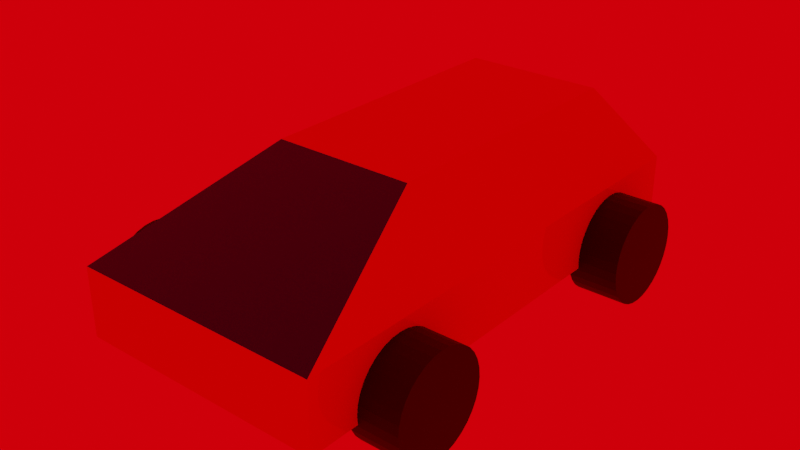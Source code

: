 # Source: car2.blend  (saved by Blender 2.90.8; exported with 4.5.12 LTS)
import bpy
from mathutils import Matrix  # noqa: F401  (used for matrix-valued properties, if any)

bpy.ops.wm.read_factory_settings(use_empty=True)
scene = bpy.context.scene
scene.name = 'Scene'

# ---- collections
col_car = bpy.data.collections.new('Car'); scene.collection.children.link(col_car)

# ---- materials (node trees are filled in below, after node groups)
mat_car = bpy.data.materials.new('Car')
mat_car.alpha_threshold = 0.0
mat_car.use_transparent_shadow = False
mat_car.line_color = (0.0, 0.0, 0.0, 1.0)
mat_paint = bpy.data.materials.new('Paint')
mat_paint.use_transparent_shadow = False
mat_tire = bpy.data.materials.new('Tire')
mat_tire.use_transparent_shadow = False

# ---- material node trees
mat_car.use_nodes = True; mat_car.node_tree.nodes.clear()
_N = mat_car.node_tree.nodes; _L = mat_car.node_tree.links
n0 = _N.new('ShaderNodeOutputMaterial'); n0.name = 'Material Output'; n0.location = (300, 300)
n1 = _N.new('ShaderNodeBsdfPrincipled'); n1.name = 'Principled BSDF'; n1.location = (10, 300)
n1.distribution = 'GGX'
n1.subsurface_method = 'BURLEY'
n1.inputs[0].default_value = (0.8, 0.005648, 0.0, 1.0)
n1.inputs[2].default_value = 0.0
n1.inputs[3].default_value = 1.45
n1.inputs[27].default_value = (0.0, 0.0, 0.0, 1.0)
n1.inputs[28].default_value = 1.0
_L.new(n1.outputs[0], n0.inputs[0])
n0.is_active_output = True
mat_paint.use_nodes = True; mat_paint.node_tree.nodes.clear()
_N = mat_paint.node_tree.nodes; _L = mat_paint.node_tree.links
n0 = _N.new('ShaderNodeBsdfPrincipled'); n0.name = 'Principled BSDF'; n0.location = (10, 300)
n0.distribution = 'GGX'
n0.subsurface_method = 'BURLEY'
n0.inputs[0].default_value = (0.001039, 0.0, 0.8, 1.0)
n0.inputs[2].default_value = 0.0
n0.inputs[3].default_value = 1.45
n0.inputs[27].default_value = (0.0, 0.0, 0.0, 1.0)
n0.inputs[28].default_value = 1.0
n1 = _N.new('ShaderNodeOutputMaterial'); n1.name = 'Material Output'; n1.location = (300, 300)
_L.new(n0.outputs[0], n1.inputs[0])
n1.is_active_output = True
mat_tire.use_nodes = True; mat_tire.node_tree.nodes.clear()
_N = mat_tire.node_tree.nodes; _L = mat_tire.node_tree.links
n0 = _N.new('ShaderNodeBsdfPrincipled'); n0.name = 'Principled BSDF'; n0.location = (10, 300)
n0.distribution = 'GGX'
n0.subsurface_method = 'BURLEY'
n0.inputs[0].default_value = (0.0004135, 0.0004135, 0.0004135, 1.0)
n0.inputs[2].default_value = 0.6417
n0.inputs[3].default_value = 1.45
n0.inputs[27].default_value = (0.0, 0.0, 0.0, 1.0)
n0.inputs[28].default_value = 1.0
n1 = _N.new('ShaderNodeOutputMaterial'); n1.name = 'Material Output'; n1.location = (300, 300)
_L.new(n0.outputs[0], n1.inputs[0])
n1.is_active_output = True

# ---- world
world_world = bpy.data.worlds.new('World'); scene.world = world_world
world_world.use_nodes = True; world_world.node_tree.nodes.clear()
_N = world_world.node_tree.nodes; _L = world_world.node_tree.links
n0 = _N.new('ShaderNodeOutputWorld'); n0.name = 'World Output'; n0.location = (300, 300)
n1 = _N.new('ShaderNodeBackground'); n1.name = 'Background'; n1.location = (10, 300)
n1.inputs[0].default_value = (1.0, 0.0, 0.002728, 1.0)
_L.new(n1.outputs[0], n0.inputs[0])
n0.is_active_output = True
world_world.color = (0.05088, 0.05088, 0.05088)
world_world.use_sun_shadow = False
world_world.sun_shadow_jitter_overblur = 0.0

# ---- meshes
me_cube = bpy.data.meshes.new('Cube')
me_cube.from_pydata([(1.0, 1.0, 1.362), (1.0, 1.0, 0.0), (1.0, -1.0, 1.362), (1.0, -1.0, 0.0), (-1.0, 1.0, 1.362), (-1.0, 1.0, 0.0), (-1.0, -1.0, 1.362), (-1.0, -1.0, 0.0), (1.0, 1.0, 1.362), (-1.0, 1.0, 1.362), (-1.0, -1.0, 1.362), (1.0, -1.0, 1.362), (0.568, 0.8334, 2.784), (-0.568, 0.8334, 2.784), (-0.568, -0.3026, 2.784), (0.568, -0.3026, 2.784)], [], [(12, 13, 14, 15), (3, 2, 6, 7), (7, 6, 4, 5), (5, 1, 3, 7), (1, 0, 2, 3), (5, 4, 0, 1), (0, 4, 9, 8), (4, 6, 10, 9), (6, 2, 11, 10), (2, 0, 8, 11), (8, 9, 13, 12), (9, 10, 14, 13), (10, 11, 15, 14), (11, 8, 12, 15)])
me_cube.polygons.foreach_set('material_index', [0, 0, 0, 0, 0, 0, 0, 0, 0, 0, 1, 0, 1, 0])
_uv = me_cube.uv_layers.new(name='UVMap')
_uv.uv.foreach_set('vector', [0.679, 0.554, 0.821, 0.554, 0.821, 0.696, 0.679, 0.696, 0.375, 0.75, 0.625, 0.75, 0.625, 1.0, 0.375, 1.0, 0.375, 0.0, 0.625, 0.0, 0.625, 0.25, 0.375, 0.25, 0.125, 0.5, 0.375, 0.5, 0.375, 0.75, 0.125, 0.75, 0.375, 0.5, 0.625, 0.5, 0.625, 0.75, 0.375, 0.75, 0.375, 0.25, 0.625, 0.25, 0.625, 0.5, 0.375, 0.5, 0.625, 0.5, 0.875, 0.5, 0.875, 0.5, 0.625, 0.5, 0.875, 0.5, 0.875, 0.75, 0.875, 0.75, 0.875, 0.5, 0.875, 0.75, 0.625, 0.75, 0.625, 0.75, 0.875, 0.75, 0.625, 0.75, 0.625, 0.5, 0.625, 0.5, 0.625, 0.75, 0.625, 0.5, 0.875, 0.5, 0.821, 0.554, 0.679, 0.554, 0.875, 0.5, 0.875, 0.75, 0.821, 0.696, 0.821, 0.554, 0.875, 0.75, 0.625, 0.75, 0.679, 0.696, 0.821, 0.696, 0.625, 0.75, 0.625, 0.5, 0.679, 0.554, 0.679, 0.696])
me_cube.materials.append(mat_car)
me_cube.materials.append(mat_paint)
me_cube.use_remesh_preserve_volume = False
me_cube.use_remesh_preserve_attributes = False
me_cube.use_mirror_vertex_groups = False
me_cube.update()
me_cylinder_004 = bpy.data.meshes.new('Cylinder.004')
me_cylinder_004.from_pydata([(-5.96e-08, 1.0, -2.0), (-5.96e-08, 1.0, -1.907e-06), (0.1951, 0.9808, -2.0), (0.1951, 0.9808, -1.907e-06), (0.3827, 0.9239, -2.0), (0.3827, 0.9239, -1.907e-06), (0.5556, 0.8315, -2.0), (0.5556, 0.8315, -1.907e-06), (0.7071, 0.7071, -2.0), (0.7071, 0.7071, -1.907e-06), (0.8315, 0.5556, -2.0), (0.8315, 0.5556, -1.907e-06), (0.9239, 0.3827, -2.0), (0.9239, 0.3827, -1.907e-06), (0.9808, 0.1951, -2.0), (0.9808, 0.1951, -1.907e-06), (1.0, -1.629e-07, -2.0), (1.0, -1.629e-07, -1.907e-06), (0.9808, -0.1951, -2.0), (0.9808, -0.1951, -1.907e-06), (0.9239, -0.3827, -2.0), (0.9239, -0.3827, -1.907e-06), (0.8315, -0.5556, -2.0), (0.8315, -0.5556, -1.907e-06), (0.7071, -0.7071, -2.0), (0.5556, -0.8315, -2.0), (0.3827, -0.9239, -2.0), (0.1951, -0.9808, -2.0), (-3.854e-07, -1.0, -2.0), (-0.1951, -0.9808, -2.0), (-0.3827, -0.9239, -2.0), (-0.5556, -0.8315, -2.0), (-0.7071, -0.7071, -2.0), (-0.8315, -0.5556, -2.0), (-0.9239, -0.3827, -2.0), (-0.9808, -0.1951, -2.0), (-1.0, 7.272e-07, -2.0), (-0.9808, 0.1951, -2.0), (-0.9239, 0.3827, -2.0), (-0.9239, 0.3827, -1.907e-06), (-0.8315, 0.5556, -2.0), (-0.8315, 0.5556, -1.907e-06), (-0.7071, 0.7071, -2.0), (-0.7071, 0.7071, -1.907e-06), (-0.5556, 0.8315, -2.0), (-0.5556, 0.8315, -1.907e-06), (-0.3827, 0.9239, -2.0), (-0.3827, 0.9239, -1.907e-06), (-0.1951, 0.9808, -2.0), (-0.1951, 0.9808, -1.907e-06), (-6.279e-08, 1.0, -2.0), (-6.279e-08, 1.0, -1.907e-06), (0.1951, 0.9808, -1.907e-06), (0.3827, 0.9239, -1.907e-06), (0.5556, 0.8315, -1.907e-06), (0.7071, 0.7071, -1.907e-06), (0.8315, 0.5556, -1.907e-06), (0.9239, 0.3827, -1.907e-06), (0.9808, 0.1951, -1.907e-06), (1.0, -1.629e-07, -1.907e-06), (0.9808, -0.1951, -1.907e-06), (0.9239, -0.3827, -1.907e-06), (0.8315, -0.5556, -2.0), (0.8315, -0.5556, -1.907e-06), (0.7071, -0.7071, -2.0), (0.7071, -0.7071, -1.907e-06), (0.5556, -0.8315, -2.0), (0.5556, -0.8315, -1.907e-06), (0.3827, -0.9239, -2.0), (0.3827, -0.9239, -1.907e-06), (0.1951, -0.9808, -2.0), (0.1951, -0.9808, -1.907e-06), (-3.886e-07, -1.0, -2.0), (-3.886e-07, -1.0, -1.907e-06), (-0.1951, -0.9808, -2.0), (-0.1951, -0.9808, -1.907e-06), (-0.3827, -0.9239, -2.0), (-0.3827, -0.9239, -1.907e-06), (-0.5556, -0.8315, -2.0), (-0.5556, -0.8315, -1.907e-06), (-0.7071, -0.7071, -2.0), (-0.7071, -0.7071, -1.907e-06), (-0.8315, -0.5556, -2.0), (-0.8315, -0.5556, -1.907e-06), (-0.9239, -0.3827, -2.0), (-0.9239, -0.3827, -1.907e-06), (-0.9808, -0.1951, -2.0), (-0.9808, -0.1951, -1.907e-06), (-1.0, 7.272e-07, -2.0), (-1.0, 7.272e-07, -1.907e-06), (-0.9808, 0.1951, -2.0), (-0.9808, 0.1951, -1.907e-06), (-0.9239, 0.3827, -2.0), (-0.9239, 0.3827, -1.907e-06), (-0.8315, 0.5556, -1.907e-06), (-0.7071, 0.7071, -1.907e-06), (-0.5556, 0.8315, -1.907e-06), (-0.3827, 0.9239, -1.907e-06), (-0.1951, 0.9808, -2.0), (-0.1951, 0.9808, -1.907e-06)], [], [(0, 1, 3, 2), (2, 3, 5, 4), (4, 5, 7, 6), (6, 7, 9, 8), (8, 9, 11, 10), (10, 11, 13, 12), (12, 13, 15, 14), (14, 15, 17, 16), (16, 17, 19, 18), (18, 19, 21, 20), (20, 21, 23, 22), (38, 39, 41, 40), (40, 41, 43, 42), (42, 43, 45, 44), (44, 45, 47, 46), (46, 47, 49, 48), (0, 2, 4, 6, 8, 10, 12, 14, 16, 18, 20, 22, 24, 25, 26, 27, 28, 29, 30, 31, 32, 33, 34, 35, 36, 37, 38, 40, 42, 44, 46, 48), (62, 63, 65, 64), (64, 65, 67, 66), (66, 67, 69, 68), (68, 69, 71, 70), (70, 71, 73, 72), (72, 73, 75, 74), (74, 75, 77, 76), (76, 77, 79, 78), (78, 79, 81, 80), (80, 81, 83, 82), (82, 83, 85, 84), (84, 85, 87, 86), (86, 87, 89, 88), (88, 89, 91, 90), (90, 91, 93, 92), (52, 51, 99, 97, 96, 95, 94, 93, 91, 89, 87, 85, 83, 81, 79, 77, 75, 73, 71, 69, 67, 65, 63, 61, 60, 59, 58, 57, 56, 55, 54, 53), (98, 99, 51, 50)])
_uv = me_cylinder_004.uv_layers.new(name='UVMap')
_uv.uv.foreach_set('vector', [1.0, 0.5, 1.0, 1.0, 0.9688, 1.0, 0.9688, 0.5, 0.9688, 0.5, 0.9688, 1.0, 0.9375, 1.0, 0.9375, 0.5, 0.9375, 0.5, 0.9375, 1.0, 0.9062, 1.0, 0.9062, 0.5, 0.9062, 0.5, 0.9062, 1.0, 0.875, 1.0, 0.875, 0.5, 0.875, 0.5, 0.875, 1.0, 0.8438, 1.0, 0.8438, 0.5, 0.8438, 0.5, 0.8438, 1.0, 0.8125, 1.0, 0.8125, 0.5, 0.8125, 0.5, 0.8125, 1.0, 0.7812, 1.0, 0.7812, 0.5, 0.7812, 0.5, 0.7812, 1.0, 0.75, 1.0, 0.75, 0.5, 0.75, 0.5, 0.75, 1.0, 0.7188, 1.0, 0.7188, 0.5, 0.7188, 0.5, 0.7188, 1.0, 0.6875, 1.0, 0.6875, 0.5, 0.6875, 0.5, 0.6875, 1.0, 0.6562, 1.0, 0.6562, 0.5, 0.1875, 0.5, 0.1875, 1.0, 0.1562, 1.0, 0.1562, 0.5, 0.1562, 0.5, 0.1562, 1.0, 0.125, 1.0, 0.125, 0.5, 0.125, 0.5, 0.125, 1.0, 0.09375, 1.0, 0.09375, 0.5, 0.09375, 0.5, 0.09375, 1.0, 0.0625, 1.0, 0.0625, 0.5, 0.0625, 0.5, 0.0625, 1.0, 0.03125, 1.0, 0.03125, 0.5, 0.75, 0.49, 0.7968, 0.4854, 0.8418, 0.4717, 0.8833, 0.4496, 0.9197, 0.4197, 0.9496, 0.3833, 0.9717, 0.3418, 0.9854, 0.2968, 0.99, 0.25, 0.9854, 0.2032, 0.9717, 0.1582, 0.9496, 0.1167, 0.9197, 0.08029, 0.8833, 0.05045, 0.8418, 0.02827, 0.7968, 0.01461, 0.75, 0.01, 0.7032, 0.01461, 0.6582, 0.02827, 0.6167, 0.05045, 0.5803, 0.08029, 0.5504, 0.1167, 0.5283, 0.1582, 0.5146, 0.2032, 0.51, 0.25, 0.5146, 0.2968, 0.5283, 0.3418, 0.5504, 0.3833, 0.5803, 0.4197, 0.6167, 0.4496, 0.6582, 0.4717, 0.7032, 0.4854, 0.6562, 0.5, 0.6562, 1.0, 0.625, 1.0, 0.625, 0.5, 0.625, 0.5, 0.625, 1.0, 0.5938, 1.0, 0.5938, 0.5, 0.5938, 0.5, 0.5938, 1.0, 0.5625, 1.0, 0.5625, 0.5, 0.5625, 0.5, 0.5625, 1.0, 0.5312, 1.0, 0.5312, 0.5, 0.5312, 0.5, 0.5312, 1.0, 0.5, 1.0, 0.5, 0.5, 0.5, 0.5, 0.5, 1.0, 0.4688, 1.0, 0.4688, 0.5, 0.4688, 0.5, 0.4688, 1.0, 0.4375, 1.0, 0.4375, 0.5, 0.4375, 0.5, 0.4375, 1.0, 0.4062, 1.0, 0.4062, 0.5, 0.4062, 0.5, 0.4062, 1.0, 0.375, 1.0, 0.375, 0.5, 0.375, 0.5, 0.375, 1.0, 0.3438, 1.0, 0.3438, 0.5, 0.3438, 0.5, 0.3438, 1.0, 0.3125, 1.0, 0.3125, 0.5, 0.3125, 0.5, 0.3125, 1.0, 0.2812, 1.0, 0.2812, 0.5, 0.2812, 0.5, 0.2812, 1.0, 0.25, 1.0, 0.25, 0.5, 0.25, 0.5, 0.25, 1.0, 0.2188, 1.0, 0.2188, 0.5, 0.2188, 0.5, 0.2188, 1.0, 0.1875, 1.0, 0.1875, 0.5, 0.2968, 0.4854, 0.25, 0.49, 0.2032, 0.4854, 0.1582, 0.4717, 0.1167, 0.4496, 0.08029, 0.4197, 0.05045, 0.3833, 0.02827, 0.3418, 0.01461, 0.2968, 0.01, 0.25, 0.01461, 0.2032, 0.02827, 0.1582, 0.05045, 0.1167, 0.08029, 0.08029, 0.1167, 0.05045, 0.1582, 0.02827, 0.2032, 0.01461, 0.25, 0.01, 0.2968, 0.01461, 0.3418, 0.02827, 0.3833, 0.05045, 0.4197, 0.08029, 0.4496, 0.1167, 0.4717, 0.1582, 0.4854, 0.2032, 0.49, 0.25, 0.4854, 0.2968, 0.4717, 0.3418, 0.4496, 0.3833, 0.4197, 0.4197, 0.3833, 0.4496, 0.3418, 0.4717, 0.03125, 0.5, 0.03125, 1.0, 0.0, 1.0, 0.0, 0.5])
me_cylinder_004.materials.append(mat_tire)
me_cylinder_004.use_remesh_fix_poles = True
me_cylinder_004.use_remesh_preserve_attributes = False
me_cylinder_004.use_mirror_vertex_groups = False
me_cylinder_004.update()
me_cylinder_002 = bpy.data.meshes.new('Cylinder.002')
me_cylinder_002.from_pydata([(-5.96e-08, 1.0, 1.907e-06), (-5.96e-08, 1.0, 2.0), (0.1951, 0.9808, 1.907e-06), (0.1951, 0.9808, 2.0), (0.3827, 0.9239, 1.907e-06), (0.3827, 0.9239, 2.0), (0.5556, 0.8315, 1.907e-06), (0.5556, 0.8315, 2.0), (0.7071, 0.7071, 1.907e-06), (0.7071, 0.7071, 2.0), (0.8315, 0.5556, 1.907e-06), (0.8315, 0.5556, 2.0), (0.9239, 0.3827, 1.907e-06), (0.9239, 0.3827, 2.0), (0.9808, 0.1951, 1.907e-06), (0.9808, 0.1951, 2.0), (1.0, -1.629e-07, 1.907e-06), (1.0, -1.629e-07, 2.0), (0.9808, -0.1951, 1.907e-06), (0.9808, -0.1951, 2.0), (0.9239, -0.3827, 1.907e-06), (0.9239, -0.3827, 2.0), (0.8315, -0.5556, 1.907e-06), (0.8315, -0.5556, 2.0), (0.7071, -0.7071, 1.907e-06), (0.7071, -0.7071, 2.0), (0.5556, -0.8315, 1.907e-06), (0.5556, -0.8315, 2.0), (0.3827, -0.9239, 1.907e-06), (0.3827, -0.9239, 2.0), (0.1951, -0.9808, 1.907e-06), (0.1951, -0.9808, 2.0), (-3.854e-07, -1.0, 1.907e-06), (-3.854e-07, -1.0, 2.0), (-0.1951, -0.9808, 1.907e-06), (-0.1951, -0.9808, 2.0), (-0.3827, -0.9239, 1.907e-06), (-0.3827, -0.9239, 2.0), (-0.5556, -0.8315, 1.907e-06), (-0.5556, -0.8315, 2.0), (-0.7071, -0.7071, 1.907e-06), (-0.7071, -0.7071, 2.0), (-0.8315, -0.5556, 1.907e-06), (-0.8315, -0.5556, 2.0), (-0.9239, -0.3827, 1.907e-06), (-0.9239, -0.3827, 2.0), (-0.9808, -0.1951, 1.907e-06), (-0.9808, -0.1951, 2.0), (-1.0, 7.272e-07, 1.907e-06), (-1.0, 7.272e-07, 2.0), (-0.9808, 0.1951, 1.907e-06), (-0.9808, 0.1951, 2.0), (-0.9239, 0.3827, 1.907e-06), (-0.9239, 0.3827, 2.0), (-0.8315, 0.5556, 1.907e-06), (-0.8315, 0.5556, 2.0), (-0.7071, 0.7071, 1.907e-06), (-0.7071, 0.7071, 2.0), (-0.5556, 0.8315, 1.907e-06), (-0.5556, 0.8315, 2.0), (-0.3827, 0.9239, 1.907e-06), (-0.3827, 0.9239, 2.0), (-0.1951, 0.9808, 1.907e-06), (-0.1951, 0.9808, 2.0)], [], [(0, 1, 3, 2), (2, 3, 5, 4), (4, 5, 7, 6), (6, 7, 9, 8), (8, 9, 11, 10), (10, 11, 13, 12), (12, 13, 15, 14), (14, 15, 17, 16), (16, 17, 19, 18), (18, 19, 21, 20), (20, 21, 23, 22), (22, 23, 25, 24), (24, 25, 27, 26), (26, 27, 29, 28), (28, 29, 31, 30), (30, 31, 33, 32), (32, 33, 35, 34), (34, 35, 37, 36), (36, 37, 39, 38), (38, 39, 41, 40), (40, 41, 43, 42), (42, 43, 45, 44), (44, 45, 47, 46), (46, 47, 49, 48), (48, 49, 51, 50), (50, 51, 53, 52), (52, 53, 55, 54), (54, 55, 57, 56), (56, 57, 59, 58), (58, 59, 61, 60), (3, 1, 63, 61, 59, 57, 55, 53, 51, 49, 47, 45, 43, 41, 39, 37, 35, 33, 31, 29, 27, 25, 23, 21, 19, 17, 15, 13, 11, 9, 7, 5), (60, 61, 63, 62), (62, 63, 1, 0), (0, 2, 4, 6, 8, 10, 12, 14, 16, 18, 20, 22, 24, 26, 28, 30, 32, 34, 36, 38, 40, 42, 44, 46, 48, 50, 52, 54, 56, 58, 60, 62)])
_uv = me_cylinder_002.uv_layers.new(name='UVMap')
_uv.uv.foreach_set('vector', [1.0, 0.5, 1.0, 1.0, 0.9688, 1.0, 0.9688, 0.5, 0.9688, 0.5, 0.9688, 1.0, 0.9375, 1.0, 0.9375, 0.5, 0.9375, 0.5, 0.9375, 1.0, 0.9062, 1.0, 0.9062, 0.5, 0.9062, 0.5, 0.9062, 1.0, 0.875, 1.0, 0.875, 0.5, 0.875, 0.5, 0.875, 1.0, 0.8438, 1.0, 0.8438, 0.5, 0.8438, 0.5, 0.8438, 1.0, 0.8125, 1.0, 0.8125, 0.5, 0.8125, 0.5, 0.8125, 1.0, 0.7812, 1.0, 0.7812, 0.5, 0.7812, 0.5, 0.7812, 1.0, 0.75, 1.0, 0.75, 0.5, 0.75, 0.5, 0.75, 1.0, 0.7188, 1.0, 0.7188, 0.5, 0.7188, 0.5, 0.7188, 1.0, 0.6875, 1.0, 0.6875, 0.5, 0.6875, 0.5, 0.6875, 1.0, 0.6562, 1.0, 0.6562, 0.5, 0.6562, 0.5, 0.6562, 1.0, 0.625, 1.0, 0.625, 0.5, 0.625, 0.5, 0.625, 1.0, 0.5938, 1.0, 0.5938, 0.5, 0.5938, 0.5, 0.5938, 1.0, 0.5625, 1.0, 0.5625, 0.5, 0.5625, 0.5, 0.5625, 1.0, 0.5312, 1.0, 0.5312, 0.5, 0.5312, 0.5, 0.5312, 1.0, 0.5, 1.0, 0.5, 0.5, 0.5, 0.5, 0.5, 1.0, 0.4688, 1.0, 0.4688, 0.5, 0.4688, 0.5, 0.4688, 1.0, 0.4375, 1.0, 0.4375, 0.5, 0.4375, 0.5, 0.4375, 1.0, 0.4062, 1.0, 0.4062, 0.5, 0.4062, 0.5, 0.4062, 1.0, 0.375, 1.0, 0.375, 0.5, 0.375, 0.5, 0.375, 1.0, 0.3438, 1.0, 0.3438, 0.5, 0.3438, 0.5, 0.3438, 1.0, 0.3125, 1.0, 0.3125, 0.5, 0.3125, 0.5, 0.3125, 1.0, 0.2812, 1.0, 0.2812, 0.5, 0.2812, 0.5, 0.2812, 1.0, 0.25, 1.0, 0.25, 0.5, 0.25, 0.5, 0.25, 1.0, 0.2188, 1.0, 0.2188, 0.5, 0.2188, 0.5, 0.2188, 1.0, 0.1875, 1.0, 0.1875, 0.5, 0.1875, 0.5, 0.1875, 1.0, 0.1562, 1.0, 0.1562, 0.5, 0.1562, 0.5, 0.1562, 1.0, 0.125, 1.0, 0.125, 0.5, 0.125, 0.5, 0.125, 1.0, 0.09375, 1.0, 0.09375, 0.5, 0.09375, 0.5, 0.09375, 1.0, 0.0625, 1.0, 0.0625, 0.5, 0.2968, 0.4854, 0.25, 0.49, 0.2032, 0.4854, 0.1582, 0.4717, 0.1167, 0.4496, 0.08029, 0.4197, 0.05045, 0.3833, 0.02827, 0.3418, 0.01461, 0.2968, 0.01, 0.25, 0.01461, 0.2032, 0.02827, 0.1582, 0.05045, 0.1167, 0.08029, 0.08029, 0.1167, 0.05045, 0.1582, 0.02827, 0.2032, 0.01461, 0.25, 0.01, 0.2968, 0.01461, 0.3418, 0.02827, 0.3833, 0.05045, 0.4197, 0.08029, 0.4496, 0.1167, 0.4717, 0.1582, 0.4854, 0.2032, 0.49, 0.25, 0.4854, 0.2968, 0.4717, 0.3418, 0.4496, 0.3833, 0.4197, 0.4197, 0.3833, 0.4496, 0.3418, 0.4717, 0.0625, 0.5, 0.0625, 1.0, 0.03125, 1.0, 0.03125, 0.5, 0.03125, 0.5, 0.03125, 1.0, 0.0, 1.0, 0.0, 0.5, 0.75, 0.49, 0.7968, 0.4854, 0.8418, 0.4717, 0.8833, 0.4496, 0.9197, 0.4197, 0.9496, 0.3833, 0.9717, 0.3418, 0.9854, 0.2968, 0.99, 0.25, 0.9854, 0.2032, 0.9717, 0.1582, 0.9496, 0.1167, 0.9197, 0.08029, 0.8833, 0.05045, 0.8418, 0.02827, 0.7968, 0.01461, 0.75, 0.01, 0.7032, 0.01461, 0.6582, 0.02827, 0.6167, 0.05045, 0.5803, 0.08029, 0.5504, 0.1167, 0.5283, 0.1582, 0.5146, 0.2032, 0.51, 0.25, 0.5146, 0.2968, 0.5283, 0.3418, 0.5504, 0.3833, 0.5803, 0.4197, 0.6167, 0.4496, 0.6582, 0.4717, 0.7032, 0.4854])
me_cylinder_002.materials.append(mat_tire)
me_cylinder_002.use_remesh_fix_poles = True
me_cylinder_002.use_remesh_preserve_attributes = False
me_cylinder_002.use_mirror_vertex_groups = False
me_cylinder_002.update()
me_cylinder_005 = bpy.data.meshes.new('Cylinder.005')
me_cylinder_005.from_pydata([(-5.96e-08, 1.0, -2.0), (-5.96e-08, 1.0, -1.907e-06), (0.1951, 0.9808, -2.0), (0.1951, 0.9808, -1.907e-06), (0.3827, 0.9239, -2.0), (0.3827, 0.9239, -1.907e-06), (0.5556, 0.8315, -2.0), (0.5556, 0.8315, -1.907e-06), (0.7071, 0.7071, -2.0), (0.7071, 0.7071, -1.907e-06), (0.8315, 0.5556, -2.0), (0.8315, 0.5556, -1.907e-06), (0.9239, 0.3827, -2.0), (0.9239, 0.3827, -1.907e-06), (0.9808, 0.1951, -2.0), (0.9808, 0.1951, -1.907e-06), (1.0, -1.629e-07, -2.0), (1.0, -1.629e-07, -1.907e-06), (0.9808, -0.1951, -2.0), (0.9808, -0.1951, -1.907e-06), (0.9239, -0.3827, -2.0), (0.9239, -0.3827, -1.907e-06), (0.8315, -0.5556, -2.0), (0.8315, -0.5556, -1.907e-06), (0.7071, -0.7071, -2.0), (0.7071, -0.7071, -1.907e-06), (0.5556, -0.8315, -2.0), (0.5556, -0.8315, -1.907e-06), (0.3827, -0.9239, -2.0), (0.3827, -0.9239, -1.907e-06), (0.1951, -0.9808, -2.0), (0.1951, -0.9808, -1.907e-06), (-3.854e-07, -1.0, -2.0), (-3.854e-07, -1.0, -1.907e-06), (-0.1951, -0.9808, -2.0), (-0.1951, -0.9808, -1.907e-06), (-0.3827, -0.9239, -2.0), (-0.3827, -0.9239, -1.907e-06), (-0.5556, -0.8315, -2.0), (-0.5556, -0.8315, -1.907e-06), (-0.7071, -0.7071, -2.0), (-0.7071, -0.7071, -1.907e-06), (-0.8315, -0.5556, -2.0), (-0.8315, -0.5556, -1.907e-06), (-0.9239, -0.3827, -2.0), (-0.9239, -0.3827, -1.907e-06), (-0.9808, -0.1951, -2.0), (-0.9808, -0.1951, -1.907e-06), (-1.0, 7.272e-07, -2.0), (-1.0, 7.272e-07, -1.907e-06), (-0.9808, 0.1951, -2.0), (-0.9808, 0.1951, -1.907e-06), (-0.9239, 0.3827, -2.0), (-0.9239, 0.3827, -1.907e-06), (-0.8315, 0.5556, -2.0), (-0.8315, 0.5556, -1.907e-06), (-0.7071, 0.7071, -2.0), (-0.7071, 0.7071, -1.907e-06), (-0.5556, 0.8315, -2.0), (-0.5556, 0.8315, -1.907e-06), (-0.3827, 0.9239, -2.0), (-0.3827, 0.9239, -1.907e-06), (-0.1951, 0.9808, -2.0), (-0.1951, 0.9808, -1.907e-06), (-6.279e-08, 1.0, -2.0), (-6.279e-08, 1.0, -1.907e-06), (0.1951, 0.9808, -2.0), (0.1951, 0.9808, -1.907e-06), (0.3827, 0.9239, -2.0), (0.3827, 0.9239, -1.907e-06), (0.5556, 0.8315, -2.0), (0.5556, 0.8315, -1.907e-06), (0.7071, 0.7071, -2.0), (0.7071, 0.7071, -1.907e-06), (0.8315, 0.5556, -2.0), (0.8315, 0.5556, -1.907e-06), (0.9239, 0.3827, -2.0), (0.9239, 0.3827, -1.907e-06), (0.9808, 0.1951, -2.0), (0.9808, 0.1951, -1.907e-06), (1.0, -1.629e-07, -2.0), (1.0, -1.629e-07, -1.907e-06), (0.9808, -0.1951, -2.0), (0.9808, -0.1951, -1.907e-06), (0.9239, -0.3827, -2.0), (0.9239, -0.3827, -1.907e-06), (0.8315, -0.5556, -2.0), (0.8315, -0.5556, -1.907e-06), (0.7071, -0.7071, -2.0), (0.7071, -0.7071, -1.907e-06), (0.5556, -0.8315, -2.0), (0.5556, -0.8315, -1.907e-06), (0.3827, -0.9239, -2.0), (0.3827, -0.9239, -1.907e-06), (-0.7071, 0.7071, -2.0), (-0.7071, 0.7071, -1.907e-06), (-0.5556, 0.8315, -2.0), (-0.5556, 0.8315, -1.907e-06), (-0.3827, 0.9239, -2.0), (-0.3827, 0.9239, -1.907e-06), (-0.1951, 0.9808, -2.0), (-0.1951, 0.9808, -1.907e-06)], [], [(28, 29, 31, 30), (30, 31, 33, 32), (32, 33, 35, 34), (34, 35, 37, 36), (36, 37, 39, 38), (38, 39, 41, 40), (40, 41, 43, 42), (42, 43, 45, 44), (44, 45, 47, 46), (46, 47, 49, 48), (48, 49, 51, 50), (50, 51, 53, 52), (52, 53, 55, 54), (54, 55, 57, 56), (3, 1, 63, 61, 59, 57, 55, 53, 51, 49, 47, 45, 43, 41, 39, 37, 35, 33, 31, 29, 27, 25, 23, 21, 19, 17, 15, 13, 11, 9, 7, 5), (0, 2, 4, 6, 8, 10, 12, 14, 16, 18, 20, 22, 24, 26, 28, 30, 32, 34, 36, 38, 40, 42, 44, 46, 48, 50, 52, 54, 56, 58, 60, 62), (64, 65, 67, 66), (66, 67, 69, 68), (68, 69, 71, 70), (70, 71, 73, 72), (72, 73, 75, 74), (74, 75, 77, 76), (76, 77, 79, 78), (78, 79, 81, 80), (80, 81, 83, 82), (82, 83, 85, 84), (84, 85, 87, 86), (86, 87, 89, 88), (88, 89, 91, 90), (90, 91, 93, 92), (94, 95, 97, 96), (96, 97, 99, 98), (98, 99, 101, 100), (100, 101, 65, 64)])
_uv = me_cylinder_005.uv_layers.new(name='UVMap')
_uv.uv.foreach_set('vector', [0.5625, 0.5, 0.5625, 1.0, 0.5312, 1.0, 0.5312, 0.5, 0.5312, 0.5, 0.5312, 1.0, 0.5, 1.0, 0.5, 0.5, 0.5, 0.5, 0.5, 1.0, 0.4688, 1.0, 0.4688, 0.5, 0.4688, 0.5, 0.4688, 1.0, 0.4375, 1.0, 0.4375, 0.5, 0.4375, 0.5, 0.4375, 1.0, 0.4062, 1.0, 0.4062, 0.5, 0.4062, 0.5, 0.4062, 1.0, 0.375, 1.0, 0.375, 0.5, 0.375, 0.5, 0.375, 1.0, 0.3438, 1.0, 0.3438, 0.5, 0.3438, 0.5, 0.3438, 1.0, 0.3125, 1.0, 0.3125, 0.5, 0.3125, 0.5, 0.3125, 1.0, 0.2812, 1.0, 0.2812, 0.5, 0.2812, 0.5, 0.2812, 1.0, 0.25, 1.0, 0.25, 0.5, 0.25, 0.5, 0.25, 1.0, 0.2188, 1.0, 0.2188, 0.5, 0.2188, 0.5, 0.2188, 1.0, 0.1875, 1.0, 0.1875, 0.5, 0.1875, 0.5, 0.1875, 1.0, 0.1562, 1.0, 0.1562, 0.5, 0.1562, 0.5, 0.1562, 1.0, 0.125, 1.0, 0.125, 0.5, 0.2968, 0.4854, 0.25, 0.49, 0.2032, 0.4854, 0.1582, 0.4717, 0.1167, 0.4496, 0.08029, 0.4197, 0.05045, 0.3833, 0.02827, 0.3418, 0.01461, 0.2968, 0.01, 0.25, 0.01461, 0.2032, 0.02827, 0.1582, 0.05045, 0.1167, 0.08029, 0.08029, 0.1167, 0.05045, 0.1582, 0.02827, 0.2032, 0.01461, 0.25, 0.01, 0.2968, 0.01461, 0.3418, 0.02827, 0.3833, 0.05045, 0.4197, 0.08029, 0.4496, 0.1167, 0.4717, 0.1582, 0.4854, 0.2032, 0.49, 0.25, 0.4854, 0.2968, 0.4717, 0.3418, 0.4496, 0.3833, 0.4197, 0.4197, 0.3833, 0.4496, 0.3418, 0.4717, 0.75, 0.49, 0.7968, 0.4854, 0.8418, 0.4717, 0.8833, 0.4496, 0.9197, 0.4197, 0.9496, 0.3833, 0.9717, 0.3418, 0.9854, 0.2968, 0.99, 0.25, 0.9854, 0.2032, 0.9717, 0.1582, 0.9496, 0.1167, 0.9197, 0.08029, 0.8833, 0.05045, 0.8418, 0.02827, 0.7968, 0.01461, 0.75, 0.01, 0.7032, 0.01461, 0.6582, 0.02827, 0.6167, 0.05045, 0.5803, 0.08029, 0.5504, 0.1167, 0.5283, 0.1582, 0.5146, 0.2032, 0.51, 0.25, 0.5146, 0.2968, 0.5283, 0.3418, 0.5504, 0.3833, 0.5803, 0.4197, 0.6167, 0.4496, 0.6582, 0.4717, 0.7032, 0.4854, 1.0, 0.5, 1.0, 1.0, 0.9688, 1.0, 0.9688, 0.5, 0.9688, 0.5, 0.9688, 1.0, 0.9375, 1.0, 0.9375, 0.5, 0.9375, 0.5, 0.9375, 1.0, 0.9062, 1.0, 0.9062, 0.5, 0.9062, 0.5, 0.9062, 1.0, 0.875, 1.0, 0.875, 0.5, 0.875, 0.5, 0.875, 1.0, 0.8438, 1.0, 0.8438, 0.5, 0.8438, 0.5, 0.8438, 1.0, 0.8125, 1.0, 0.8125, 0.5, 0.8125, 0.5, 0.8125, 1.0, 0.7812, 1.0, 0.7812, 0.5, 0.7812, 0.5, 0.7812, 1.0, 0.75, 1.0, 0.75, 0.5, 0.75, 0.5, 0.75, 1.0, 0.7188, 1.0, 0.7188, 0.5, 0.7188, 0.5, 0.7188, 1.0, 0.6875, 1.0, 0.6875, 0.5, 0.6875, 0.5, 0.6875, 1.0, 0.6562, 1.0, 0.6562, 0.5, 0.6562, 0.5, 0.6562, 1.0, 0.625, 1.0, 0.625, 0.5, 0.625, 0.5, 0.625, 1.0, 0.5938, 1.0, 0.5938, 0.5, 0.5938, 0.5, 0.5938, 1.0, 0.5625, 1.0, 0.5625, 0.5, 0.125, 0.5, 0.125, 1.0, 0.09375, 1.0, 0.09375, 0.5, 0.09375, 0.5, 0.09375, 1.0, 0.0625, 1.0, 0.0625, 0.5, 0.0625, 0.5, 0.0625, 1.0, 0.03125, 1.0, 0.03125, 0.5, 0.03125, 0.5, 0.03125, 1.0, 0.0, 1.0, 0.0, 0.5])
me_cylinder_005.materials.append(mat_tire)
me_cylinder_005.use_remesh_fix_poles = True
me_cylinder_005.use_remesh_preserve_attributes = False
me_cylinder_005.use_mirror_vertex_groups = False
me_cylinder_005.update()
me_cylinder_006 = bpy.data.meshes.new('Cylinder.006')
me_cylinder_006.from_pydata([(-5.96e-08, 1.0, 1.907e-06), (-5.96e-08, 1.0, 2.0), (0.1951, 0.9808, 1.907e-06), (0.1951, 0.9808, 2.0), (0.3827, 0.9239, 1.907e-06), (0.3827, 0.9239, 2.0), (0.5556, 0.8315, 1.907e-06), (0.5556, 0.8315, 2.0), (0.7071, 0.7071, 1.907e-06), (0.7071, 0.7071, 2.0), (0.8315, 0.5556, 1.907e-06), (0.8315, 0.5556, 2.0), (0.9239, 0.3827, 1.907e-06), (0.9239, 0.3827, 2.0), (0.9808, 0.1951, 1.907e-06), (0.9808, 0.1951, 2.0), (1.0, -1.629e-07, 1.907e-06), (1.0, -1.629e-07, 2.0), (0.9808, -0.1951, 1.907e-06), (0.9808, -0.1951, 2.0), (0.9239, -0.3827, 1.907e-06), (0.9239, -0.3827, 2.0), (0.8315, -0.5556, 1.907e-06), (0.8315, -0.5556, 2.0), (0.7071, -0.7071, 1.907e-06), (0.7071, -0.7071, 2.0), (0.5556, -0.8315, 1.907e-06), (0.5556, -0.8315, 2.0), (0.3827, -0.9239, 1.907e-06), (0.3827, -0.9239, 2.0), (0.1951, -0.9808, 1.907e-06), (0.1951, -0.9808, 2.0), (-3.854e-07, -1.0, 1.907e-06), (-3.854e-07, -1.0, 2.0), (-0.1951, -0.9808, 1.907e-06), (-0.1951, -0.9808, 2.0), (-0.3827, -0.9239, 1.907e-06), (-0.3827, -0.9239, 2.0), (-0.5556, -0.8315, 1.907e-06), (-0.5556, -0.8315, 2.0), (-0.7071, -0.7071, 1.907e-06), (-0.7071, -0.7071, 2.0), (-0.8315, -0.5556, 1.907e-06), (-0.8315, -0.5556, 2.0), (-0.9239, -0.3827, 1.907e-06), (-0.9239, -0.3827, 2.0), (-0.9808, -0.1951, 1.907e-06), (-0.9808, -0.1951, 2.0), (-1.0, 7.272e-07, 1.907e-06), (-1.0, 7.272e-07, 2.0), (-0.9808, 0.1951, 1.907e-06), (-0.9808, 0.1951, 2.0), (-0.9239, 0.3827, 1.907e-06), (-0.9239, 0.3827, 2.0), (-0.8315, 0.5556, 1.907e-06), (-0.8315, 0.5556, 2.0), (-0.7071, 0.7071, 1.907e-06), (-0.7071, 0.7071, 2.0), (-0.5556, 0.8315, 1.907e-06), (-0.5556, 0.8315, 2.0), (-0.3827, 0.9239, 1.907e-06), (-0.3827, 0.9239, 2.0), (-0.1951, 0.9808, 1.907e-06), (-0.1951, 0.9808, 2.0), (-5.642e-08, 1.0, 1.907e-06), (-5.642e-08, 1.0, 2.0), (0.1951, 0.9808, 1.907e-06), (0.1951, 0.9808, 2.0), (0.3827, 0.9239, 1.907e-06), (0.3827, 0.9239, 2.0), (0.5556, 0.8315, 1.907e-06), (0.5556, 0.8315, 2.0), (0.7071, 0.7071, 1.907e-06), (0.7071, 0.7071, 2.0), (0.8315, 0.5556, 1.907e-06), (0.8315, 0.5556, 2.0), (0.9239, 0.3827, 1.907e-06), (0.9239, 0.3827, 2.0), (0.9808, 0.1951, 1.907e-06), (0.9808, 0.1951, 2.0), (1.0, -1.629e-07, 1.907e-06), (1.0, -1.629e-07, 2.0), (0.9808, -0.1951, 1.907e-06), (0.9808, -0.1951, 2.0), (0.9239, -0.3827, 1.907e-06), (0.9239, -0.3827, 2.0), (0.8315, -0.5556, 1.907e-06), (0.8315, -0.5556, 2.0), (-0.9239, 0.3827, 1.907e-06), (-0.9239, 0.3827, 2.0), (-0.8315, 0.5556, 1.907e-06), (-0.8315, 0.5556, 2.0), (-0.7071, 0.7071, 1.907e-06), (-0.7071, 0.7071, 2.0), (-0.5556, 0.8315, 1.907e-06), (-0.5556, 0.8315, 2.0), (-0.3827, 0.9239, 1.907e-06), (-0.3827, 0.9239, 2.0), (-0.1951, 0.9808, 1.907e-06), (-0.1951, 0.9808, 2.0)], [], [(22, 23, 25, 24), (24, 25, 27, 26), (26, 27, 29, 28), (28, 29, 31, 30), (30, 31, 33, 32), (32, 33, 35, 34), (34, 35, 37, 36), (36, 37, 39, 38), (38, 39, 41, 40), (40, 41, 43, 42), (42, 43, 45, 44), (44, 45, 47, 46), (46, 47, 49, 48), (48, 49, 51, 50), (50, 51, 53, 52), (3, 1, 63, 61, 59, 57, 55, 53, 51, 49, 47, 45, 43, 41, 39, 37, 35, 33, 31, 29, 27, 25, 23, 21, 19, 17, 15, 13, 11, 9, 7, 5), (60, 61, 63, 62), (0, 2, 4, 6, 8, 10, 12, 14, 16, 18, 20, 22, 24, 26, 28, 30, 32, 34, 36, 38, 40, 42, 44, 46, 48, 50, 52, 54, 56, 58, 60, 62), (64, 65, 67, 66), (66, 67, 69, 68), (68, 69, 71, 70), (70, 71, 73, 72), (72, 73, 75, 74), (74, 75, 77, 76), (76, 77, 79, 78), (78, 79, 81, 80), (80, 81, 83, 82), (82, 83, 85, 84), (84, 85, 87, 86), (88, 89, 91, 90), (90, 91, 93, 92), (92, 93, 95, 94), (94, 95, 97, 96), (98, 99, 65, 64)])
_uv = me_cylinder_006.uv_layers.new(name='UVMap')
_uv.uv.foreach_set('vector', [0.6562, 0.5, 0.6562, 1.0, 0.625, 1.0, 0.625, 0.5, 0.625, 0.5, 0.625, 1.0, 0.5938, 1.0, 0.5938, 0.5, 0.5938, 0.5, 0.5938, 1.0, 0.5625, 1.0, 0.5625, 0.5, 0.5625, 0.5, 0.5625, 1.0, 0.5312, 1.0, 0.5312, 0.5, 0.5312, 0.5, 0.5312, 1.0, 0.5, 1.0, 0.5, 0.5, 0.5, 0.5, 0.5, 1.0, 0.4688, 1.0, 0.4688, 0.5, 0.4688, 0.5, 0.4688, 1.0, 0.4375, 1.0, 0.4375, 0.5, 0.4375, 0.5, 0.4375, 1.0, 0.4062, 1.0, 0.4062, 0.5, 0.4062, 0.5, 0.4062, 1.0, 0.375, 1.0, 0.375, 0.5, 0.375, 0.5, 0.375, 1.0, 0.3438, 1.0, 0.3438, 0.5, 0.3438, 0.5, 0.3438, 1.0, 0.3125, 1.0, 0.3125, 0.5, 0.3125, 0.5, 0.3125, 1.0, 0.2812, 1.0, 0.2812, 0.5, 0.2812, 0.5, 0.2812, 1.0, 0.25, 1.0, 0.25, 0.5, 0.25, 0.5, 0.25, 1.0, 0.2188, 1.0, 0.2188, 0.5, 0.2188, 0.5, 0.2188, 1.0, 0.1875, 1.0, 0.1875, 0.5, 0.2968, 0.4854, 0.25, 0.49, 0.2032, 0.4854, 0.1582, 0.4717, 0.1167, 0.4496, 0.08029, 0.4197, 0.05045, 0.3833, 0.02827, 0.3418, 0.01461, 0.2968, 0.01, 0.25, 0.01461, 0.2032, 0.02827, 0.1582, 0.05045, 0.1167, 0.08029, 0.08029, 0.1167, 0.05045, 0.1582, 0.02827, 0.2032, 0.01461, 0.25, 0.01, 0.2968, 0.01461, 0.3418, 0.02827, 0.3833, 0.05045, 0.4197, 0.08029, 0.4496, 0.1167, 0.4717, 0.1582, 0.4854, 0.2032, 0.49, 0.25, 0.4854, 0.2968, 0.4717, 0.3418, 0.4496, 0.3833, 0.4197, 0.4197, 0.3833, 0.4496, 0.3418, 0.4717, 0.0625, 0.5, 0.0625, 1.0, 0.03125, 1.0, 0.03125, 0.5, 0.75, 0.49, 0.7968, 0.4854, 0.8418, 0.4717, 0.8833, 0.4496, 0.9197, 0.4197, 0.9496, 0.3833, 0.9717, 0.3418, 0.9854, 0.2968, 0.99, 0.25, 0.9854, 0.2032, 0.9717, 0.1582, 0.9496, 0.1167, 0.9197, 0.08029, 0.8833, 0.05045, 0.8418, 0.02827, 0.7968, 0.01461, 0.75, 0.01, 0.7032, 0.01461, 0.6582, 0.02827, 0.6167, 0.05045, 0.5803, 0.08029, 0.5504, 0.1167, 0.5283, 0.1582, 0.5146, 0.2032, 0.51, 0.25, 0.5146, 0.2968, 0.5283, 0.3418, 0.5504, 0.3833, 0.5803, 0.4197, 0.6167, 0.4496, 0.6582, 0.4717, 0.7032, 0.4854, 1.0, 0.5, 1.0, 1.0, 0.9688, 1.0, 0.9688, 0.5, 0.9688, 0.5, 0.9688, 1.0, 0.9375, 1.0, 0.9375, 0.5, 0.9375, 0.5, 0.9375, 1.0, 0.9062, 1.0, 0.9062, 0.5, 0.9062, 0.5, 0.9062, 1.0, 0.875, 1.0, 0.875, 0.5, 0.875, 0.5, 0.875, 1.0, 0.8438, 1.0, 0.8438, 0.5, 0.8438, 0.5, 0.8438, 1.0, 0.8125, 1.0, 0.8125, 0.5, 0.8125, 0.5, 0.8125, 1.0, 0.7812, 1.0, 0.7812, 0.5, 0.7812, 0.5, 0.7812, 1.0, 0.75, 1.0, 0.75, 0.5, 0.75, 0.5, 0.75, 1.0, 0.7188, 1.0, 0.7188, 0.5, 0.7188, 0.5, 0.7188, 1.0, 0.6875, 1.0, 0.6875, 0.5, 0.6875, 0.5, 0.6875, 1.0, 0.6562, 1.0, 0.6562, 0.5, 0.1875, 0.5, 0.1875, 1.0, 0.1562, 1.0, 0.1562, 0.5, 0.1562, 0.5, 0.1562, 1.0, 0.125, 1.0, 0.125, 0.5, 0.125, 0.5, 0.125, 1.0, 0.09375, 1.0, 0.09375, 0.5, 0.09375, 0.5, 0.09375, 1.0, 0.0625, 1.0, 0.0625, 0.5, 0.03125, 0.5, 0.03125, 1.0, 0.0, 1.0, 0.0, 0.5])
me_cylinder_006.materials.append(mat_tire)
me_cylinder_006.use_remesh_fix_poles = True
me_cylinder_006.use_remesh_preserve_attributes = False
me_cylinder_006.use_mirror_vertex_groups = False
me_cylinder_006.update()

# ---- objects
ob_car = bpy.data.objects.new('Car', me_cube)
ob_leftback = bpy.data.objects.new('LeftBack', me_cylinder_004)
ob_rightfront = bpy.data.objects.new('RightFront', me_cylinder_002)
ob_leftfront = bpy.data.objects.new('LeftFront', me_cylinder_005)
ob_rightback = bpy.data.objects.new('RightBack', me_cylinder_006)

# ---- transforms, parenting, visibility, modifiers, constraints
ob_car.location = (0.0, 0.0, 0.6381)
ob_car.scale = (2.5, 5.0, 1.0)
ob_car.lock_rotations_4d = False
ob_car.empty_display_type = 'ARROWS'
ob_car.lineart.crease_threshold = 0.0
ob_leftback.location = (3.3, 3.213, 0.8)
ob_leftback.rotation_euler = (0.0, 1.571, 0.0)
ob_leftback.scale = (1.0, 1.0, 0.5)
ob_leftback.lineart.crease_threshold = 0.0
ob_rightfront.location = (-3.3, -3.0, 0.8)
ob_rightfront.rotation_euler = (0.0, 1.571, 0.0)
ob_rightfront.scale = (1.0, 1.0, 0.5)
ob_rightfront.lineart.crease_threshold = 0.0
ob_leftfront.location = (3.3, -3.0, 0.8)
ob_leftfront.rotation_euler = (0.0, 1.571, 0.0)
ob_leftfront.scale = (1.0, 1.0, 0.5)
ob_leftfront.lineart.crease_threshold = 0.0
ob_rightback.location = (-3.3, 3.213, 0.8)
ob_rightback.rotation_euler = (0.0, 1.571, 0.0)
ob_rightback.scale = (1.0, 1.0, 0.5)
ob_rightback.lineart.crease_threshold = 0.0

# ---- collection membership
col_car.objects.link(ob_car)
col_car.objects.link(ob_leftback)
col_car.objects.link(ob_rightfront)
col_car.objects.link(ob_leftfront)
col_car.objects.link(ob_rightback)

# ---- scene / render settings (as saved in the file)
scene.frame_start = 1; scene.frame_end = 250; scene.frame_set(34)
scene.render.engine = 'BLENDER_EEVEE_NEXT'
scene.cycles.use_denoising = False
scene.cycles.samples = 128
scene.cycles.sampling_pattern = 'TABULATED_SOBOL'
scene.cycles.use_adaptive_sampling = False
scene.cycles.use_light_tree = False
scene.view_settings.view_transform = 'Filmic'
bpy.context.view_layer.update()

# ---- added for rendering (the .blend has no active camera): camera
cam_auto = bpy.data.cameras.new('AutoCamera')
cam_auto.lens = 50.0
cam_auto.sensor_width = 36.0
cam_auto.clip_end = 1000.0
ob_auto_camera = bpy.data.objects.new('AutoCamera', cam_auto)
scene.collection.objects.link(ob_auto_camera)
ob_auto_camera.location = (11.5812, -13.8975, 10.8761)
ob_auto_camera.rotation_euler = (1.09748, -7.21219e-08, 0.694738)
scene.camera = ob_auto_camera
bpy.context.view_layer.update()
